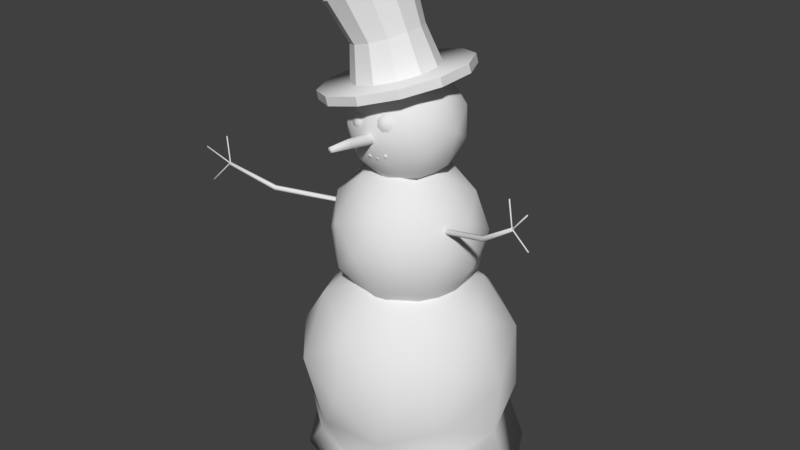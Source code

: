 # Source: snowman.blend  (saved by Blender 2.79.0; exported with 4.5.12 LTS)
import bpy
from mathutils import Matrix  # noqa: F401  (used for matrix-valued properties, if any)

bpy.ops.wm.read_factory_settings(use_empty=True)
scene = bpy.context.scene
scene.name = 'Scene'

# ---- collections
col_collection_1 = bpy.data.collections.new('Collection 1'); scene.collection.children.link(col_collection_1)

# ---- materials (node trees are filled in below, after node groups)
mat_mat_snowman = bpy.data.materials.new('mat_snowman')
mat_mat_snowman.alpha_threshold = 0.0
mat_mat_snowman.use_transparent_shadow = False
mat_mat_snowman.roughness = 0.5

# ---- material node trees

# ---- world
world_world = bpy.data.worlds.new('World'); scene.world = world_world
world_world.color = (0.05088, 0.05088, 0.05088)
world_world.use_sun_shadow = False
world_world.sun_shadow_jitter_overblur = 0.0
world_world.cycles.sampling_method = 'MANUAL'

# ---- meshes
me_icosphere = bpy.data.meshes.new('Icosphere')
me_icosphere.from_pydata([(-0.03325, 0.4443, -0.4727), (0.3737, 0.345, -0.2138), (-0.001136, -0.005499, -0.2936), (-0.4209, 0.2855, -0.2137), (-0.3041, 0.7639, -0.2138), (0.187, 0.8007, -0.2138), (0.2716, 0.1309, 0.2886), (-0.2874, 0.07984, 0.2886), (-0.4402, 0.5437, 0.2052), (-0.06451, 0.8621, 0.2052), (0.3544, 0.6032, 0.2052), (-0.03325, 0.4443, 0.4641), (-0.01487, 0.1988, -0.4027), (0.206, 0.3859, -0.4027), (0.2565, 0.1526, -0.3447), (0.3354, 0.5954, -0.2505), (0.09622, 0.6538, -0.4027), (-0.2611, 0.351, -0.4027), (-0.2426, 0.06545, -0.2839), (-0.1924, 0.6322, -0.4027), (-0.4203, 0.5388, -0.2505), (-0.06297, 0.8416, -0.2505), (0.4338, 0.4793, -0.00429), (0.3241, 0.7471, -0.00429), (0.337, -0.01544, 0.3042), (0.4168, 0.2328, -0.002499), (-0.4434, 0.1542, -0.002499), (0.003243, -0.009126, -0.3085), (-0.4316, 0.6906, -0.00429), (-0.5003, 0.4094, -0.00429), (0.07784, 0.8993, -0.00429), (-0.2108, 0.8777, -0.00429), (0.3538, 0.3498, 0.2419), (-0.002882, 0.02291, 0.3397), (-0.4019, 0.2933, 0.2419), (-0.2908, 0.7483, 0.2419), (0.1762, 0.7832, 0.2419), (0.1259, 0.2565, 0.3941), (0.1946, 0.5377, 0.3941), (-0.1627, 0.2349, 0.3941), (-0.2725, 0.5028, 0.3941), (-0.05162, 0.6899, 0.3941), (-0.04352, 1.02, -0.329), (0.2033, 0.8668, -0.1495), (-0.1128, 0.7378, -0.1495), (-0.3332, 0.9985, -0.1495), (-0.1533, 1.289, -0.1495), (0.1783, 1.207, -0.1495), (0.06624, 0.751, 0.1409), (-0.2653, 0.8324, 0.1409), (-0.2904, 1.173, 0.1409), (0.02571, 1.302, 0.1409), (0.2461, 1.041, 0.1409), (-0.04352, 1.02, 0.3204), (-0.08422, 0.8541, -0.2805), (0.1016, 0.9299, -0.2805), (0.06087, 0.7641, -0.175), (0.2319, 1.04, -0.175), (0.08684, 1.13, -0.2805), (-0.2138, 1.007, -0.2805), (-0.2545, 0.8415, -0.175), (-0.108, 1.178, -0.2805), (-0.2783, 1.165, -0.175), (0.02233, 1.288, -0.175), (0.2718, 0.9424, -0.00429), (0.2571, 1.143, -0.00429), (-0.01971, 0.696, -0.00429), (0.1661, 0.7719, -0.00429), (-0.3441, 0.8971, -0.00429), (-0.2146, 0.7439, -0.00429), (-0.2531, 1.268, -0.00429), (-0.3588, 1.097, -0.00429), (0.1275, 1.296, -0.00429), (-0.06734, 1.344, -0.00429), (0.1912, 0.8743, 0.1664), (-0.1094, 0.7516, 0.1664), (-0.319, 0.9996, 0.1664), (-0.1479, 1.276, 0.1664), (0.1674, 1.198, 0.1664), (0.02099, 0.8618, 0.2719), (0.1267, 1.032, 0.2719), (-0.1739, 0.9096, 0.2719), (-0.1886, 1.11, 0.2719), (-0.002828, 1.186, 0.2719), (-0.0538, 1.486, -0.2453), (0.1546, 1.431, -0.1121), (-0.04167, 1.27, -0.1121), (-0.2548, 1.408, -0.1121), (-0.1901, 1.653, -0.1121), (0.0629, 1.667, -0.1121), (0.08252, 1.319, 0.1035), (-0.1705, 1.304, 0.1035), (-0.2622, 1.541, 0.1035), (-0.06593, 1.701, 0.1035), (0.1471, 1.564, 0.1035), (-0.0538, 1.486, 0.2367), (-0.04667, 1.359, -0.2093), (0.06872, 1.453, -0.2093), (0.07585, 1.327, -0.131), (0.1373, 1.56, -0.131), (0.01479, 1.592, -0.2093), (-0.1719, 1.44, -0.2093), (-0.1648, 1.313, -0.131), (-0.1339, 1.584, -0.2093), (-0.252, 1.538, -0.131), (-0.06533, 1.69, -0.131), (0.1868, 1.499, -0.00429), (0.1329, 1.638, -0.00429), (0.03345, 1.261, -0.00429), (0.1488, 1.355, -0.00429), (-0.2405, 1.333, -0.00429), (-0.1153, 1.253, -0.00429), (-0.2564, 1.616, -0.00429), (-0.2944, 1.472, -0.00429), (0.007666, 1.719, -0.00429), (-0.1411, 1.71, -0.00429), (0.1444, 1.433, 0.1224), (-0.04227, 1.281, 0.1224), (-0.2449, 1.411, 0.1224), (-0.1834, 1.645, 0.1224), (0.05719, 1.658, 0.1224), (0.02633, 1.388, 0.2007), (0.06431, 1.532, 0.2007), (-0.1224, 1.379, 0.2007), (-0.1763, 1.518, 0.2007), (-0.06093, 1.612, 0.2007), (-0.3503, -0.009706, 0.3042), (0.3373, -0.01102, -0.344), (-0.325, 0.0003859, -0.3531), (0.5188, -0.0009592, -0.002164), (-0.5603, 0.004362, -0.002164), (0.006605, -0.01253, 0.428), (-0.1692, 2.024, -0.1381), (-0.2544, 1.99, -0.1438), (-0.1351, 1.665, -0.172), (-0.1661, 1.819, -0.1309), (-0.04426, 1.688, -0.167), (-0.09336, 1.841, -0.1267), (0.03257, 1.706, -0.1158), (-0.03175, 1.857, -0.08505), (0.07479, 1.712, -0.03226), (0.002232, 1.863, -0.01723), (0.07108, 1.706, 0.06135), (-0.0005159, 1.858, 0.05863), (0.02245, 1.69, 0.1399), (-0.03926, 1.842, 0.1222), (-0.05808, 1.667, 0.1824), (-0.1036, 1.82, 0.1565), (-0.1489, 1.644, 0.1774), (-0.1763, 1.798, 0.1522), (-0.2258, 1.627, 0.1263), (-0.2379, 1.782, 0.1106), (-0.268, 1.62, 0.0427), (-0.2719, 1.776, 0.0428), (-0.2643, 1.626, -0.05091), (-0.2692, 1.781, -0.03306), (-0.2156, 1.643, -0.1295), (-0.2304, 1.797, -0.09664), (-0.0968, 2.049, -0.08747), (-0.05649, 2.059, -0.005427), (-0.05908, 2.05, 0.08604), (-0.1039, 2.026, 0.1624), (-0.1789, 1.992, 0.2032), (-0.264, 1.957, 0.1976), (-0.3365, 1.932, 0.1469), (-0.3768, 1.923, 0.06487), (-0.3742, 1.931, -0.02659), (-0.3294, 1.956, -0.103), (-0.1569, 1.637, -0.2994), (-0.001256, 1.676, -0.2908), (0.1303, 1.705, -0.2032), (0.2027, 1.717, -0.06008), (0.1963, 1.707, 0.1003), (0.113, 1.679, 0.2348), (-0.02492, 1.64, 0.3076), (-0.1805, 1.6, 0.299), (-0.3121, 1.571, 0.2115), (-0.3844, 1.56, 0.06832), (-0.3781, 1.569, -0.09202), (-0.2948, 1.598, -0.2266), (-0.1569, 1.637, -0.2994), (-0.001256, 1.676, -0.2908), (0.1303, 1.705, -0.2032), (0.2027, 1.717, -0.06008), (0.1963, 1.707, 0.1003), (0.113, 1.679, 0.2348), (-0.02492, 1.64, 0.3076), (-0.1805, 1.6, 0.299), (-0.3121, 1.571, 0.2115), (-0.3844, 1.56, 0.06832), (-0.3781, 1.569, -0.09202), (-0.2948, 1.598, -0.2266), (-0.1659, 1.672, -0.2976), (-0.0103, 1.711, -0.289), (0.1213, 1.741, -0.2014), (0.1936, 1.752, -0.05829), (0.1873, 1.742, 0.1021), (0.104, 1.714, 0.2366), (-0.03396, 1.675, 0.3094), (-0.1896, 1.636, 0.3008), (-0.3212, 1.606, 0.2132), (-0.3935, 1.595, 0.07011), (-0.3871, 1.605, -0.09023), (-0.3038, 1.633, -0.2248), (0.6164, 1.324, 0.2335), (0.614, 1.329, 0.2287), (0.2186, 1.13, 0.07975), (0.4582, 1.216, 0.1675), (0.2216, 1.122, 0.08688), (0.4612, 1.208, 0.1746), (0.2177, 1.122, 0.09754), (0.4573, 1.208, 0.1853), (0.2108, 1.13, 0.1011), (0.4504, 1.216, 0.1888), (0.2078, 1.139, 0.09394), (0.4474, 1.224, 0.1816), (0.2117, 1.139, 0.08328), (0.4513, 1.224, 0.171), (0.6138, 1.324, 0.2405), (0.6089, 1.329, 0.2426), (0.6065, 1.334, 0.2378), (0.609, 1.334, 0.2308), (0.6891, 1.416, 0.2651), (0.6882, 1.418, 0.2633), (0.6103, 1.327, 0.2326), (0.611, 1.325, 0.2343), (0.6101, 1.325, 0.2369), (0.6084, 1.327, 0.2378), (0.6077, 1.329, 0.236), (0.6086, 1.329, 0.2335), (0.6881, 1.416, 0.2677), (0.6863, 1.418, 0.2685), (0.6854, 1.42, 0.2667), (0.6863, 1.42, 0.2641), (0.5953, 1.439, 0.2358), (0.5936, 1.439, 0.2336), (0.6096, 1.329, 0.2325), (0.6113, 1.329, 0.2346), (0.6103, 1.328, 0.2372), (0.6076, 1.329, 0.2376), (0.6059, 1.329, 0.2354), (0.6069, 1.329, 0.2329), (0.5943, 1.439, 0.2384), (0.5916, 1.439, 0.2387), (0.5899, 1.438, 0.2366), (0.591, 1.439, 0.234), (0.6961, 1.277, 0.2592), (0.6976, 1.279, 0.2582), (0.6128, 1.327, 0.2334), (0.6109, 1.326, 0.2343), (0.6102, 1.326, 0.237), (0.6113, 1.327, 0.2387), (0.6132, 1.329, 0.2379), (0.6139, 1.329, 0.2352), (0.6954, 1.277, 0.2618), (0.696, 1.279, 0.2635), (0.6975, 1.281, 0.2625), (0.6982, 1.281, 0.2598), (-0.769, 1.194, 0.2854), (-0.7664, 1.201, 0.2868), (-0.2928, 1.091, 0.08217), (-0.5667, 1.126, 0.2265), (-0.2997, 1.083, 0.07882), (-0.5699, 1.115, 0.2241), (-0.3039, 1.083, 0.06826), (-0.5739, 1.113, 0.2137), (-0.3011, 1.091, 0.06105), (-0.5747, 1.121, 0.2058), (-0.2942, 1.099, 0.0644), (-0.5715, 1.131, 0.2082), (-0.29, 1.099, 0.07496), (-0.5675, 1.134, 0.2185), (-0.7716, 1.193, 0.2787), (-0.7716, 1.198, 0.2733), (-0.7689, 1.204, 0.2747), (-0.7663, 1.206, 0.2814), (-0.8744, 1.252, 0.3069), (-0.8734, 1.255, 0.3074), (-0.7657, 1.199, 0.2816), (-0.7665, 1.197, 0.281), (-0.7675, 1.196, 0.2785), (-0.7677, 1.198, 0.2766), (-0.7669, 1.201, 0.2771), (-0.7659, 1.201, 0.2796), (-0.8753, 1.251, 0.3044), (-0.8753, 1.253, 0.3024), (-0.8743, 1.256, 0.3029), (-0.8734, 1.256, 0.3054), (-0.8018, 1.305, 0.2606), (-0.7992, 1.305, 0.261), (-0.7659, 1.201, 0.2811), (-0.7683, 1.2, 0.2807), (-0.7691, 1.199, 0.2782), (-0.7676, 1.2, 0.276), (-0.7652, 1.201, 0.2763), (-0.7643, 1.202, 0.2789), (-0.8026, 1.304, 0.2581), (-0.8008, 1.304, 0.256), (-0.7982, 1.305, 0.2564), (-0.7974, 1.306, 0.2589), (-0.8206, 1.124, 0.3262), (-0.8218, 1.126, 0.3278), (-0.7681, 1.199, 0.2827), (-0.7667, 1.197, 0.2808), (-0.7678, 1.197, 0.2784), (-0.7704, 1.197, 0.2779), (-0.7718, 1.199, 0.2797), (-0.7707, 1.199, 0.2821), (-0.8218, 1.124, 0.3238), (-0.8241, 1.125, 0.3229), (-0.8252, 1.127, 0.3245), (-0.8241, 1.128, 0.3269), (-0.05489, 1.502, 0.4357), (-0.04413, 1.496, 0.436), (-0.04481, 1.479, 0.3412), (-0.04504, 1.458, 0.2227), (-0.06231, 1.489, 0.3407), (-0.0654, 1.47, 0.2222), (-0.06231, 1.51, 0.3397), (-0.0654, 1.494, 0.221), (-0.04482, 1.52, 0.3392), (-0.04505, 1.505, 0.2204), (-0.02732, 1.51, 0.3396), (-0.0247, 1.494, 0.2208), (-0.02731, 1.489, 0.3406), (-0.02469, 1.47, 0.222), (-0.0549, 1.514, 0.4351), (-0.04414, 1.521, 0.4348), (-0.03338, 1.514, 0.435), (-0.03337, 1.502, 0.4356), (-0.1106, 1.558, 0.2143), (-0.09618, 1.571, 0.1939), (0.01953, 1.589, 0.1833), (0.01998, 1.577, 0.2087), (-0.01019, 1.585, 0.191), (0.00496, 1.575, 0.2126), (-0.02626, 1.561, 0.2028), (-0.003164, 1.563, 0.2185), (-0.01927, 1.532, 0.2117), (0.0003704, 1.548, 0.223), (0.006693, 1.515, 0.2126), (0.01349, 1.54, 0.2235), (0.03641, 1.52, 0.2049), (0.02852, 1.542, 0.2196), (0.05248, 1.543, 0.1932), (0.03664, 1.554, 0.2137), (0.04549, 1.572, 0.1842), (0.03311, 1.569, 0.2092), (-0.1258, 1.57, 0.1844), (-0.1256, 1.558, 0.2095), (-0.1482, 1.549, 0.1833), (-0.137, 1.547, 0.2089), (-0.1504, 1.519, 0.1913), (-0.1381, 1.532, 0.213), (-0.1311, 1.498, 0.2037), (-0.1283, 1.521, 0.2192), (-0.1015, 1.498, 0.2131), (-0.1133, 1.521, 0.224), (-0.07903, 1.52, 0.2142), (-0.102, 1.532, 0.2246), (-0.07682, 1.55, 0.2063), (-0.1009, 1.547, 0.2205), (-0.01856, 1.41, 0.2116), (-0.01823, 1.418, 0.2082), (-0.02688, 1.416, 0.2087), (-0.02293, 1.409, 0.2119), (-0.03175, 1.408, 0.2068), (-0.0254, 1.406, 0.2109), (-0.02999, 1.4, 0.2035), (-0.02451, 1.402, 0.2092), (-0.02263, 1.396, 0.2009), (-0.02078, 1.399, 0.2079), (-0.01397, 1.398, 0.2004), (-0.01641, 1.4, 0.2077), (-0.009098, 1.405, 0.2023), (-0.01394, 1.404, 0.2087), (-0.01086, 1.413, 0.2056), (-0.01483, 1.408, 0.2103), (-0.05304, 1.413, 0.2144), (-0.05123, 1.42, 0.2102), (-0.06012, 1.42, 0.2108), (-0.05754, 1.413, 0.2148), (-0.06643, 1.414, 0.2097), (-0.06073, 1.41, 0.2142), (-0.06646, 1.405, 0.2075), (-0.06074, 1.406, 0.2131), (-0.0602, 1.399, 0.2055), (-0.05758, 1.403, 0.2121), (-0.05131, 1.399, 0.2049), (-0.05308, 1.403, 0.2118), (-0.045, 1.405, 0.206), (-0.04989, 1.406, 0.2123), (-0.04497, 1.414, 0.2082), (-0.04988, 1.41, 0.2134), (-0.09329, 1.426, 0.2187), (-0.09026, 1.432, 0.2152), (-0.09905, 1.432, 0.2137), (-0.09773, 1.426, 0.218), (-0.1052, 1.427, 0.211), (-0.1008, 1.423, 0.2166), (-0.105, 1.418, 0.2085), (-0.1008, 1.418, 0.2153), (-0.09871, 1.412, 0.2079), (-0.09757, 1.415, 0.215), (-0.08993, 1.411, 0.2093), (-0.09312, 1.415, 0.2157), (-0.08381, 1.417, 0.2121), (-0.09003, 1.418, 0.2171), (-0.08395, 1.426, 0.2145), (-0.0901, 1.422, 0.2184), (0.02004, 1.428, 0.2102), (0.02001, 1.435, 0.2055), (0.01158, 1.433, 0.2082), (0.01578, 1.427, 0.2115), (0.006002, 1.426, 0.2086), (0.01296, 1.424, 0.2117), (0.006543, 1.418, 0.2066), (0.01323, 1.42, 0.2107), (0.01289, 1.412, 0.2033), (0.01644, 1.417, 0.2091), (0.02132, 1.414, 0.2007), (0.0207, 1.417, 0.2077), (0.0269, 1.421, 0.2002), (0.02352, 1.421, 0.2075), (0.02636, 1.429, 0.2022), (0.02325, 1.425, 0.2085)], [], [(0, 13, 12), (1, 13, 15), (0, 12, 17), (0, 17, 19), (0, 19, 16), (1, 15, 22), (3, 18, 26), (4, 20, 28), (5, 21, 30), (1, 22, 25), (3, 26, 29), (4, 28, 31), (5, 30, 23), (6, 32, 37), (7, 33, 39), (8, 34, 40), (9, 35, 41), (10, 36, 38), (38, 41, 11), (38, 36, 41), (36, 9, 41), (41, 40, 11), (41, 35, 40), (35, 8, 40), (40, 39, 11), (40, 34, 39), (34, 7, 39), (39, 37, 11), (39, 33, 37), (33, 6, 37), (37, 38, 11), (37, 32, 38), (32, 10, 38), (23, 36, 10), (23, 30, 36), (30, 9, 36), (31, 35, 9), (31, 28, 35), (28, 8, 35), (29, 34, 8), (29, 26, 34), (26, 7, 34), (14, 25, 129, 127), (7, 26, 130, 126), (26, 18, 128, 130), (25, 32, 6), (25, 22, 32), (22, 10, 32), (30, 31, 9), (30, 21, 31), (21, 4, 31), (28, 29, 8), (28, 20, 29), (20, 3, 29), (2, 14, 127, 27), (18, 2, 27, 128), (33, 7, 126, 131), (6, 33, 131, 24), (25, 6, 24, 129), (14, 1, 25), (22, 23, 10), (22, 15, 23), (15, 5, 23), (16, 21, 5), (16, 19, 21), (19, 4, 21), (19, 20, 4), (19, 17, 20), (17, 3, 20), (17, 18, 3), (17, 12, 18), (12, 2, 18), (15, 16, 5), (15, 13, 16), (13, 0, 16), (12, 14, 2), (12, 13, 14), (13, 1, 14), (42, 55, 54), (43, 55, 57), (42, 54, 59), (42, 59, 61), (42, 61, 58), (43, 57, 64), (44, 56, 66), (45, 60, 68), (46, 62, 70), (47, 63, 72), (43, 64, 67), (44, 66, 69), (45, 68, 71), (46, 70, 73), (47, 72, 65), (48, 74, 79), (49, 75, 81), (50, 76, 82), (51, 77, 83), (52, 78, 80), (80, 83, 53), (80, 78, 83), (78, 51, 83), (83, 82, 53), (83, 77, 82), (77, 50, 82), (82, 81, 53), (82, 76, 81), (76, 49, 81), (81, 79, 53), (81, 75, 79), (75, 48, 79), (79, 80, 53), (79, 74, 80), (74, 52, 80), (65, 78, 52), (65, 72, 78), (72, 51, 78), (73, 77, 51), (73, 70, 77), (70, 50, 77), (71, 76, 50), (71, 68, 76), (68, 49, 76), (69, 75, 49), (69, 66, 75), (66, 48, 75), (67, 74, 48), (67, 64, 74), (64, 52, 74), (72, 73, 51), (72, 63, 73), (63, 46, 73), (70, 71, 50), (70, 62, 71), (62, 45, 71), (68, 69, 49), (68, 60, 69), (60, 44, 69), (66, 67, 48), (66, 56, 67), (56, 43, 67), (64, 65, 52), (64, 57, 65), (57, 47, 65), (58, 63, 47), (58, 61, 63), (61, 46, 63), (61, 62, 46), (61, 59, 62), (59, 45, 62), (59, 60, 45), (59, 54, 60), (54, 44, 60), (57, 58, 47), (57, 55, 58), (55, 42, 58), (54, 56, 44), (54, 55, 56), (55, 43, 56), (84, 97, 96), (85, 97, 99), (84, 96, 101), (84, 101, 103), (84, 103, 100), (85, 99, 106), (86, 98, 108), (87, 102, 110), (88, 104, 112), (89, 105, 114), (85, 106, 109), (86, 108, 111), (87, 110, 113), (88, 112, 115), (89, 114, 107), (90, 116, 121), (91, 117, 123), (92, 118, 124), (93, 119, 125), (94, 120, 122), (122, 125, 95), (122, 120, 125), (120, 93, 125), (125, 124, 95), (125, 119, 124), (119, 92, 124), (124, 123, 95), (124, 118, 123), (118, 91, 123), (123, 121, 95), (123, 117, 121), (117, 90, 121), (121, 122, 95), (121, 116, 122), (116, 94, 122), (107, 120, 94), (107, 114, 120), (114, 93, 120), (115, 119, 93), (115, 112, 119), (112, 92, 119), (113, 118, 92), (113, 110, 118), (110, 91, 118), (111, 117, 91), (111, 108, 117), (108, 90, 117), (109, 116, 90), (109, 106, 116), (106, 94, 116), (114, 115, 93), (114, 105, 115), (105, 88, 115), (112, 113, 92), (112, 104, 113), (104, 87, 113), (110, 111, 91), (110, 102, 111), (102, 86, 111), (108, 109, 90), (108, 98, 109), (98, 85, 109), (106, 107, 94), (106, 99, 107), (99, 89, 107), (100, 105, 89), (100, 103, 105), (103, 88, 105), (103, 104, 88), (103, 101, 104), (101, 87, 104), (101, 102, 87), (101, 96, 102), (96, 86, 102), (99, 100, 89), (99, 97, 100), (97, 84, 100), (96, 98, 86), (96, 97, 98), (97, 85, 98), (127, 129, 24), (27, 127, 24, 131), (128, 27, 131, 126), (126, 130, 128), (137, 135, 133, 132), (134, 135, 137, 136), (157, 155, 166, 167), (136, 137, 139, 138), (135, 157, 167, 133), (138, 139, 141, 140), (139, 137, 132, 158), (140, 141, 143, 142), (143, 141, 159, 160), (142, 143, 145, 144), (147, 145, 161, 162), (144, 145, 147, 146), (151, 149, 163, 164), (146, 147, 149, 148), (155, 153, 165, 166), (148, 149, 151, 150), (141, 139, 158, 159), (150, 151, 153, 152), (168, 169, 170, 171, 172, 173, 174, 175, 176, 177, 178, 179), (145, 143, 160, 161), (152, 153, 155, 154), (149, 147, 162, 163), (132, 133, 167, 166, 165, 164, 163, 162, 161, 160, 159, 158), (154, 155, 157, 156), (153, 151, 164, 165), (156, 157, 135, 134), (192, 203, 202, 201, 200, 199, 198, 197, 196, 195, 194, 193), (185, 197, 198, 186), (182, 194, 195, 183), (189, 201, 202, 190), (186, 198, 199, 187), (183, 195, 196, 184), (190, 202, 203, 191), (180, 192, 193, 181), (187, 199, 200, 188), (184, 196, 197, 185), (191, 203, 192, 180), (181, 193, 194, 182), (188, 200, 201, 189), (215, 213, 219, 220), (206, 207, 209, 208), (213, 211, 218, 219), (208, 209, 211, 210), (209, 207, 205, 204), (210, 211, 213, 212), (207, 217, 221, 205), (212, 213, 215, 214), (211, 209, 204, 218), (204, 205, 221, 220, 219, 218), (214, 215, 217, 216), (217, 215, 220, 221), (216, 217, 207, 206), (228, 227, 231, 232), (227, 226, 230, 231), (225, 224, 223, 222), (224, 229, 233, 223), (226, 225, 222, 230), (222, 223, 233, 232, 231, 230), (229, 228, 232, 233), (240, 239, 243, 244), (239, 238, 242, 243), (237, 236, 235, 234), (236, 241, 245, 235), (238, 237, 234, 242), (234, 235, 245, 244, 243, 242), (241, 240, 244, 245), (252, 251, 255, 256), (251, 250, 254, 255), (249, 248, 247, 246), (248, 253, 257, 247), (250, 249, 246, 254), (246, 247, 257, 256, 255, 254), (253, 252, 256, 257), (269, 267, 273, 274), (260, 261, 263, 262), (267, 265, 272, 273), (262, 263, 265, 264), (263, 261, 259, 258), (264, 265, 267, 266), (261, 271, 275, 259), (266, 267, 269, 268), (265, 263, 258, 272), (258, 259, 275, 274, 273, 272), (268, 269, 271, 270), (271, 269, 274, 275), (270, 271, 261, 260), (282, 281, 285, 286), (281, 280, 284, 285), (279, 278, 277, 276), (278, 283, 287, 277), (280, 279, 276, 284), (276, 277, 287, 286, 285, 284), (283, 282, 286, 287), (294, 293, 297, 298), (293, 292, 296, 297), (291, 290, 289, 288), (290, 295, 299, 289), (292, 291, 288, 296), (288, 289, 299, 298, 297, 296), (295, 294, 298, 299), (306, 305, 309, 310), (305, 304, 308, 309), (303, 302, 301, 300), (302, 307, 311, 301), (304, 303, 300, 308), (300, 301, 311, 310, 309, 308), (307, 306, 310, 311), (316, 312, 326, 318), (314, 316, 317, 315), (314, 313, 312, 316), (316, 318, 319, 317), (322, 328, 329, 324), (318, 320, 321, 319), (324, 329, 313, 314), (320, 322, 323, 321), (313, 329, 328, 327, 326, 312), (322, 324, 325, 323), (318, 326, 327, 320), (324, 314, 315, 325), (320, 327, 328, 322), (349, 351, 353, 355, 357, 359, 361, 330), (332, 334, 335, 333), (356, 358, 359, 357), (334, 336, 337, 335), (354, 356, 357, 355), (336, 338, 339, 337), (352, 354, 355, 353), (338, 340, 341, 339), (350, 352, 353, 351), (340, 342, 343, 341), (360, 331, 330, 361), (348, 350, 351, 349), (342, 344, 345, 343), (335, 337, 339, 341, 343, 345, 347, 333), (331, 348, 349, 330), (344, 346, 347, 345), (358, 360, 361, 359), (346, 332, 333, 347), (365, 367, 369, 371, 373, 375, 377, 362), (372, 374, 375, 373), (370, 372, 373, 371), (368, 370, 371, 369), (366, 368, 369, 367), (376, 363, 362, 377), (364, 366, 367, 365), (363, 364, 365, 362), (374, 376, 377, 375), (381, 383, 385, 387, 389, 391, 393, 378), (388, 390, 391, 389), (386, 388, 389, 387), (384, 386, 387, 385), (382, 384, 385, 383), (392, 379, 378, 393), (380, 382, 383, 381), (379, 380, 381, 378), (390, 392, 393, 391), (397, 399, 401, 403, 405, 407, 409, 394), (404, 406, 407, 405), (402, 404, 405, 403), (400, 402, 403, 401), (398, 400, 401, 399), (408, 395, 394, 409), (396, 398, 399, 397), (395, 396, 397, 394), (406, 408, 409, 407), (413, 415, 417, 419, 421, 423, 425, 410), (420, 422, 423, 421), (418, 420, 421, 419), (416, 418, 419, 417), (414, 416, 417, 415), (424, 411, 410, 425), (412, 414, 415, 413), (411, 412, 413, 410), (422, 424, 425, 423)])
me_icosphere.polygons.foreach_set('use_smooth', [1, 1, 1, 1, 1, 1, 1, 1, 1, 1, 1, 1, 1, 1, 1, 1, 1, 1, 1, 1, 1, 1, 1, 1, 1, 1, 1, 1, 1, 1, 1, 1, 1, 1, 1, 1, 1, 1, 1, 1, 1, 1, 1, 1, 1, 1, 1, 1, 1, 1, 1, 1, 1, 1, 1, 1, 1, 1, 1, 1, 1, 1, 1, 1, 1, 1, 1, 1, 1, 1, 1, 1, 1, 1, 1, 1, 1, 1, 1, 1, 1, 1, 1, 1, 1, 1, 1, 1, 1, 1, 1, 1, 1, 1, 1, 1, 1, 1, 1, 1, 1, 1, 1, 1, 1, 1, 1, 1, 1, 1, 1, 1, 1, 1, 1, 1, 1, 1, 1, 1, 1, 1, 1, 1, 1, 1, 1, 1, 1, 1, 1, 1, 1, 1, 1, 1, 1, 1, 1, 1, 1, 1, 1, 1, 1, 1, 1, 1, 1, 1, 1, 1, 1, 1, 1, 1, 1, 1, 1, 1, 1, 1, 1, 1, 1, 1, 1, 1, 1, 1, 1, 1, 1, 1, 1, 1, 1, 1, 1, 1, 1, 1, 1, 1, 1, 1, 1, 1, 1, 1, 1, 1, 1, 1, 1, 1, 1, 1, 1, 1, 1, 1, 1, 1, 1, 1, 1, 1, 1, 1, 1, 1, 1, 1, 1, 1, 1, 1, 1, 1, 1, 1, 1, 1, 1, 1, 1, 1, 1, 1, 1, 1, 1, 1, 1, 1, 1, 1, 1, 1, 1, 1, 0, 0, 0, 0, 0, 0, 0, 0, 0, 0, 0, 0, 0, 0, 0, 0, 0, 0, 0, 0, 0, 0, 0, 0, 0, 0, 1, 0, 0, 0, 0, 0, 0, 0, 0, 0, 0, 0, 0, 1, 1, 1, 1, 1, 1, 1, 1, 1, 1, 1, 1, 1, 1, 1, 1, 1, 1, 1, 1, 1, 1, 1, 1, 1, 1, 1, 1, 1, 1, 1, 1, 1, 1, 1, 1, 1, 1, 1, 1, 1, 1, 1, 1, 1, 1, 1, 1, 1, 1, 1, 1, 1, 1, 1, 1, 1, 1, 1, 1, 1, 1, 1, 1, 1, 1, 1, 1, 1, 1, 1, 1, 1, 1, 1, 1, 1, 1, 1, 1, 1, 1, 1, 1, 1, 1, 1, 1, 1, 1, 1, 1, 1, 1, 1, 1, 1, 1, 1, 1, 1, 1, 1, 1, 1, 1, 1, 1, 1, 1, 1, 1, 1, 1, 1, 1, 1, 1, 1, 1, 1, 1, 1, 1, 1, 1, 1, 1, 1, 1, 1, 1, 1, 1, 1])
_uv = me_icosphere.uv_layers.new(name='UVMap')
_uv.uv.foreach_set('vector', [0.3154, 0.2587, 0.4478, 0.2264, 0.3256, 0.1228, 0.5407, 0.2037, 0.4478, 0.2264, 0.5195, 0.3424, 0.3154, 0.2587, 0.3256, 0.1228, 0.1893, 0.2071, 0.3154, 0.2587, 0.1893, 0.2071, 0.2273, 0.3627, 0.3154, 0.2587, 0.2273, 0.3627, 0.3871, 0.3747, 0.5407, 0.2037, 0.5195, 0.3424, 0.5739, 0.2781, 0.1008, 0.1708, 0.1995, 0.04902, 0.08835, 0.09816, 0.1655, 0.4357, 0.1012, 0.3111, 0.09488, 0.3951, 0.4373, 0.456, 0.2989, 0.4787, 0.3769, 0.5106, 0.5407, 0.2037, 0.5739, 0.2781, 0.5645, 0.1417, 0.1008, 0.1708, 0.08835, 0.09816, 0.05687, 0.2394, 0.1655, 0.4357, 0.09488, 0.3951, 0.2171, 0.4986, 0.4373, 0.456, 0.3769, 0.5106, 0.5132, 0.4264, 0.4841, 0.08525, 0.5296, 0.2064, 0.4035, 0.1548, 0.1747, 0.05698, 0.3322, 0.02547, 0.2437, 0.1428, 0.09014, 0.3137, 0.1113, 0.1751, 0.183, 0.2911, 0.2981, 0.49, 0.1728, 0.427, 0.3052, 0.3947, 0.53, 0.3467, 0.4313, 0.4463, 0.4415, 0.3104, 0.4415, 0.3104, 0.3052, 0.3947, 0.3154, 0.2587, 0.4415, 0.3104, 0.4313, 0.4463, 0.3052, 0.3947, 0.4313, 0.4463, 0.2981, 0.49, 0.3052, 0.3947, 0.3052, 0.3947, 0.183, 0.2911, 0.3154, 0.2587, 0.3052, 0.3947, 0.1728, 0.427, 0.183, 0.2911, 0.1728, 0.427, 0.09014, 0.3137, 0.183, 0.2911, 0.183, 0.2911, 0.2437, 0.1428, 0.3154, 0.2587, 0.183, 0.2911, 0.1113, 0.1751, 0.2437, 0.1428, 0.1113, 0.1751, 0.1747, 0.05698, 0.2437, 0.1428, 0.2437, 0.1428, 0.4035, 0.1548, 0.3154, 0.2587, 0.2437, 0.1428, 0.3322, 0.02547, 0.4035, 0.1548, 0.3322, 0.02547, 0.4841, 0.08525, 0.4035, 0.1548, 0.4035, 0.1548, 0.4415, 0.3104, 0.3154, 0.2587, 0.4035, 0.1548, 0.5296, 0.2064, 0.4415, 0.3104, 0.5296, 0.2064, 0.53, 0.3467, 0.4415, 0.3104, 0.5132, 0.4264, 0.4313, 0.4463, 0.53, 0.3467, 0.5132, 0.4264, 0.3769, 0.5106, 0.4313, 0.4463, 0.3769, 0.5106, 0.2981, 0.49, 0.4313, 0.4463, 0.2171, 0.4986, 0.1728, 0.427, 0.2981, 0.49, 0.2171, 0.4986, 0.09488, 0.3951, 0.1728, 0.427, 0.09488, 0.3951, 0.09014, 0.3137, 0.1728, 0.427, 0.05687, 0.2394, 0.1113, 0.1751, 0.09014, 0.3137, 0.05687, 0.2394, 0.08835, 0.09816, 0.1113, 0.1751, 0.08835, 0.09816, 0.1747, 0.05698, 0.1113, 0.1751, 0.4758, 0.09728, 0.5645, 0.1417, 0.621, 0.01226, 0.5205, 0.006693, 0.1747, 0.05698, 0.08835, 0.09816, 0.02366, 0.01521, 0.1399, 0.007418, 0.08835, 0.09816, 0.1995, 0.04902, 0.1539, 0.013, 0.02366, 0.01521, 0.5645, 0.1417, 0.5296, 0.2064, 0.4841, 0.08525, 0.5645, 0.1417, 0.5739, 0.2781, 0.5296, 0.2064, 0.5739, 0.2781, 0.53, 0.3467, 0.5296, 0.2064, 0.3769, 0.5106, 0.2171, 0.4986, 0.2981, 0.49, 0.3769, 0.5106, 0.2989, 0.4787, 0.2171, 0.4986, 0.2989, 0.4787, 0.1655, 0.4357, 0.2171, 0.4986, 0.09488, 0.3951, 0.05687, 0.2394, 0.09014, 0.3137, 0.09488, 0.3951, 0.1012, 0.3111, 0.05687, 0.2394, 0.1012, 0.3111, 0.1008, 0.1708, 0.05687, 0.2394, 0.3332, 0.009747, 0.4758, 0.09728, 0.5205, 0.006693, 0.3356, 0.00774, 0.1995, 0.04902, 0.3332, 0.009747, 0.3356, 0.00774, 0.1539, 0.013, 0.3322, 0.02547, 0.1747, 0.05698, 0.1399, 0.007418, 0.3375, 0.005857, 0.4841, 0.08525, 0.3322, 0.02547, 0.3375, 0.005857, 0.5203, 0.004244, 0.5645, 0.1417, 0.4841, 0.08525, 0.5203, 0.004244, 0.621, 0.01226, 0.4758, 0.09728, 0.5407, 0.2037, 0.5645, 0.1417, 0.5739, 0.2781, 0.5132, 0.4264, 0.53, 0.3467, 0.5739, 0.2781, 0.5195, 0.3424, 0.5132, 0.4264, 0.5195, 0.3424, 0.4373, 0.456, 0.5132, 0.4264, 0.3871, 0.3747, 0.2989, 0.4787, 0.4373, 0.456, 0.3871, 0.3747, 0.2273, 0.3627, 0.2989, 0.4787, 0.2273, 0.3627, 0.1655, 0.4357, 0.2989, 0.4787, 0.2273, 0.3627, 0.1012, 0.3111, 0.1655, 0.4357, 0.2273, 0.3627, 0.1893, 0.2071, 0.1012, 0.3111, 0.1893, 0.2071, 0.1008, 0.1708, 0.1012, 0.3111, 0.1893, 0.2071, 0.1995, 0.04902, 0.1008, 0.1708, 0.1893, 0.2071, 0.3256, 0.1228, 0.1995, 0.04902, 0.3256, 0.1228, 0.3332, 0.009747, 0.1995, 0.04902, 0.5195, 0.3424, 0.3871, 0.3747, 0.4373, 0.456, 0.5195, 0.3424, 0.4478, 0.2264, 0.3871, 0.3747, 0.4478, 0.2264, 0.3154, 0.2587, 0.3871, 0.3747, 0.3256, 0.1228, 0.4758, 0.09728, 0.3332, 0.009747, 0.3256, 0.1228, 0.4478, 0.2264, 0.4758, 0.09728, 0.4478, 0.2264, 0.5407, 0.2037, 0.4758, 0.09728, 0.3097, 0.5773, 0.39, 0.5275, 0.2872, 0.4855, 0.4463, 0.4926, 0.39, 0.5275, 0.4622, 0.5885, 0.3097, 0.5773, 0.2872, 0.4855, 0.2155, 0.5704, 0.3097, 0.5773, 0.2155, 0.5704, 0.274, 0.6648, 0.3097, 0.5773, 0.274, 0.6648, 0.3819, 0.6383, 0.4463, 0.4926, 0.4622, 0.5885, 0.4843, 0.5344, 0.2714, 0.4212, 0.3675, 0.4358, 0.3229, 0.3981, 0.1494, 0.5655, 0.193, 0.4786, 0.1433, 0.5094, 0.249, 0.7261, 0.1798, 0.6578, 0.1937, 0.7146, 0.4325, 0.6811, 0.3462, 0.7258, 0.4044, 0.7301, 0.4463, 0.4926, 0.4843, 0.5344, 0.4257, 0.44, 0.2714, 0.4212, 0.3229, 0.3981, 0.215, 0.4245, 0.1494, 0.5655, 0.1433, 0.5094, 0.1352, 0.6201, 0.249, 0.7261, 0.1937, 0.7146, 0.2965, 0.7565, 0.4325, 0.6811, 0.4044, 0.7301, 0.4761, 0.6452, 0.3705, 0.4285, 0.4397, 0.4968, 0.3454, 0.4898, 0.1869, 0.4735, 0.2733, 0.4288, 0.2375, 0.5163, 0.1731, 0.662, 0.1572, 0.5661, 0.2294, 0.6271, 0.348, 0.7334, 0.2519, 0.7188, 0.3322, 0.6691, 0.47, 0.5891, 0.4265, 0.676, 0.4039, 0.5842, 0.4039, 0.5842, 0.3322, 0.6691, 0.3097, 0.5773, 0.4039, 0.5842, 0.4265, 0.676, 0.3322, 0.6691, 0.4265, 0.676, 0.348, 0.7334, 0.3322, 0.6691, 0.3322, 0.6691, 0.2294, 0.6271, 0.3097, 0.5773, 0.3322, 0.6691, 0.2519, 0.7188, 0.2294, 0.6271, 0.2519, 0.7188, 0.1731, 0.662, 0.2294, 0.6271, 0.2294, 0.6271, 0.2375, 0.5163, 0.3097, 0.5773, 0.2294, 0.6271, 0.1572, 0.5661, 0.2375, 0.5163, 0.1572, 0.5661, 0.1869, 0.4735, 0.2375, 0.5163, 0.2375, 0.5163, 0.3454, 0.4898, 0.3097, 0.5773, 0.2375, 0.5163, 0.2733, 0.4288, 0.3454, 0.4898, 0.2733, 0.4288, 0.3705, 0.4285, 0.3454, 0.4898, 0.3454, 0.4898, 0.4039, 0.5842, 0.3097, 0.5773, 0.3454, 0.4898, 0.4397, 0.4968, 0.4039, 0.5842, 0.4397, 0.4968, 0.47, 0.5891, 0.4039, 0.5842, 0.4761, 0.6452, 0.4265, 0.676, 0.47, 0.5891, 0.4761, 0.6452, 0.4044, 0.7301, 0.4265, 0.676, 0.4044, 0.7301, 0.348, 0.7334, 0.4265, 0.676, 0.2965, 0.7565, 0.2519, 0.7188, 0.348, 0.7334, 0.2965, 0.7565, 0.1937, 0.7146, 0.2519, 0.7188, 0.1937, 0.7146, 0.1731, 0.662, 0.2519, 0.7188, 0.1352, 0.6201, 0.1572, 0.5661, 0.1731, 0.662, 0.1352, 0.6201, 0.1433, 0.5094, 0.1572, 0.5661, 0.1433, 0.5094, 0.1869, 0.4735, 0.1572, 0.5661, 0.215, 0.4245, 0.2733, 0.4288, 0.1869, 0.4735, 0.215, 0.4245, 0.3229, 0.3981, 0.2733, 0.4288, 0.3229, 0.3981, 0.3705, 0.4285, 0.2733, 0.4288, 0.4257, 0.44, 0.4397, 0.4968, 0.3705, 0.4285, 0.4257, 0.44, 0.4843, 0.5344, 0.4397, 0.4968, 0.4843, 0.5344, 0.47, 0.5891, 0.4397, 0.4968, 0.4044, 0.7301, 0.2965, 0.7565, 0.348, 0.7334, 0.4044, 0.7301, 0.3462, 0.7258, 0.2965, 0.7565, 0.3462, 0.7258, 0.249, 0.7261, 0.2965, 0.7565, 0.1937, 0.7146, 0.1352, 0.6201, 0.1731, 0.662, 0.1937, 0.7146, 0.1798, 0.6578, 0.1352, 0.6201, 0.1798, 0.6578, 0.1494, 0.5655, 0.1352, 0.6201, 0.1433, 0.5094, 0.215, 0.4245, 0.1869, 0.4735, 0.1433, 0.5094, 0.193, 0.4786, 0.215, 0.4245, 0.193, 0.4786, 0.2714, 0.4212, 0.215, 0.4245, 0.3229, 0.3981, 0.4257, 0.44, 0.3705, 0.4285, 0.3229, 0.3981, 0.3675, 0.4358, 0.4257, 0.44, 0.3675, 0.4358, 0.4463, 0.4926, 0.4257, 0.44, 0.4843, 0.5344, 0.4761, 0.6452, 0.47, 0.5891, 0.4843, 0.5344, 0.4622, 0.5885, 0.4761, 0.6452, 0.4622, 0.5885, 0.4325, 0.6811, 0.4761, 0.6452, 0.3819, 0.6383, 0.3462, 0.7258, 0.4325, 0.6811, 0.3819, 0.6383, 0.274, 0.6648, 0.3462, 0.7258, 0.274, 0.6648, 0.249, 0.7261, 0.3462, 0.7258, 0.274, 0.6648, 0.1798, 0.6578, 0.249, 0.7261, 0.274, 0.6648, 0.2155, 0.5704, 0.1798, 0.6578, 0.2155, 0.5704, 0.1494, 0.5655, 0.1798, 0.6578, 0.2155, 0.5704, 0.193, 0.4786, 0.1494, 0.5655, 0.2155, 0.5704, 0.2872, 0.4855, 0.193, 0.4786, 0.2872, 0.4855, 0.2714, 0.4212, 0.193, 0.4786, 0.4622, 0.5885, 0.3819, 0.6383, 0.4325, 0.6811, 0.4622, 0.5885, 0.39, 0.5275, 0.3819, 0.6383, 0.39, 0.5275, 0.3097, 0.5773, 0.3819, 0.6383, 0.2872, 0.4855, 0.3675, 0.4358, 0.2714, 0.4212, 0.2872, 0.4855, 0.39, 0.5275, 0.3675, 0.4358, 0.39, 0.5275, 0.4463, 0.4926, 0.3675, 0.4358, 0.304, 0.8352, 0.3718, 0.8173, 0.308, 0.7651, 0.4194, 0.8047, 0.3718, 0.8173, 0.4098, 0.8763, 0.304, 0.8352, 0.308, 0.7651, 0.2386, 0.8098, 0.304, 0.8352, 0.2386, 0.8098, 0.2597, 0.8895, 0.304, 0.8352, 0.2597, 0.8895, 0.342, 0.8941, 0.4194, 0.8047, 0.4098, 0.8763, 0.4372, 0.8427, 0.3107, 0.716, 0.3758, 0.7473, 0.3523, 0.7108, 0.1928, 0.792, 0.2426, 0.7397, 0.2007, 0.7508, 0.2286, 0.9276, 0.1943, 0.8641, 0.1919, 0.9074, 0.3686, 0.9355, 0.2976, 0.9485, 0.338, 0.9642, 0.4194, 0.8047, 0.4372, 0.8427, 0.4162, 0.7629, 0.3107, 0.716, 0.3523, 0.7108, 0.27, 0.7062, 0.1928, 0.792, 0.2007, 0.7508, 0.1708, 0.8277, 0.2286, 0.9276, 0.1919, 0.9074, 0.2557, 0.9595, 0.3686, 0.9355, 0.338, 0.9642, 0.4074, 0.9195, 0.3795, 0.7427, 0.4138, 0.8062, 0.3484, 0.7808, 0.2394, 0.7348, 0.3104, 0.7219, 0.2661, 0.7762, 0.1886, 0.8656, 0.1982, 0.7941, 0.2362, 0.8531, 0.2973, 0.9543, 0.2323, 0.9231, 0.3001, 0.9052, 0.4153, 0.8784, 0.3655, 0.9306, 0.3694, 0.8606, 0.3694, 0.8606, 0.3001, 0.9052, 0.304, 0.8352, 0.3694, 0.8606, 0.3655, 0.9306, 0.3001, 0.9052, 0.3655, 0.9306, 0.2973, 0.9543, 0.3001, 0.9052, 0.3001, 0.9052, 0.2362, 0.8531, 0.304, 0.8352, 0.3001, 0.9052, 0.2323, 0.9231, 0.2362, 0.8531, 0.2323, 0.9231, 0.1886, 0.8656, 0.2362, 0.8531, 0.2362, 0.8531, 0.2661, 0.7762, 0.304, 0.8352, 0.2362, 0.8531, 0.1982, 0.7941, 0.2661, 0.7762, 0.1982, 0.7941, 0.2394, 0.7348, 0.2661, 0.7762, 0.2661, 0.7762, 0.3484, 0.7808, 0.304, 0.8352, 0.2661, 0.7762, 0.3104, 0.7219, 0.3484, 0.7808, 0.3104, 0.7219, 0.3795, 0.7427, 0.3484, 0.7808, 0.3484, 0.7808, 0.3694, 0.8606, 0.304, 0.8352, 0.3484, 0.7808, 0.4138, 0.8062, 0.3694, 0.8606, 0.4138, 0.8062, 0.4153, 0.8784, 0.3694, 0.8606, 0.4074, 0.9195, 0.3655, 0.9306, 0.4153, 0.8784, 0.4074, 0.9195, 0.338, 0.9642, 0.3655, 0.9306, 0.338, 0.9642, 0.2973, 0.9543, 0.3655, 0.9306, 0.2557, 0.9595, 0.2323, 0.9231, 0.2973, 0.9543, 0.2557, 0.9595, 0.1919, 0.9074, 0.2323, 0.9231, 0.1919, 0.9074, 0.1886, 0.8656, 0.2323, 0.9231, 0.1708, 0.8277, 0.1982, 0.7941, 0.1886, 0.8656, 0.1708, 0.8277, 0.2007, 0.7508, 0.1982, 0.7941, 0.2007, 0.7508, 0.2394, 0.7348, 0.1982, 0.7941, 0.27, 0.7062, 0.3104, 0.7219, 0.2394, 0.7348, 0.27, 0.7062, 0.3523, 0.7108, 0.3104, 0.7219, 0.3523, 0.7108, 0.3795, 0.7427, 0.3104, 0.7219, 0.4162, 0.7629, 0.4138, 0.8062, 0.3795, 0.7427, 0.4162, 0.7629, 0.4372, 0.8427, 0.4138, 0.8062, 0.4372, 0.8427, 0.4153, 0.8784, 0.4138, 0.8062, 0.338, 0.9642, 0.2557, 0.9595, 0.2973, 0.9543, 0.338, 0.9642, 0.2976, 0.9485, 0.2557, 0.9595, 0.2976, 0.9485, 0.2286, 0.9276, 0.2557, 0.9595, 0.1919, 0.9074, 0.1708, 0.8277, 0.1886, 0.8656, 0.1919, 0.9074, 0.1943, 0.8641, 0.1708, 0.8277, 0.1943, 0.8641, 0.1928, 0.792, 0.1708, 0.8277, 0.2007, 0.7508, 0.27, 0.7062, 0.2394, 0.7348, 0.2007, 0.7508, 0.2426, 0.7397, 0.27, 0.7062, 0.2426, 0.7397, 0.3107, 0.716, 0.27, 0.7062, 0.3523, 0.7108, 0.4162, 0.7629, 0.3795, 0.7427, 0.3523, 0.7108, 0.3758, 0.7473, 0.4162, 0.7629, 0.3758, 0.7473, 0.4194, 0.8047, 0.4162, 0.7629, 0.4372, 0.8427, 0.4074, 0.9195, 0.4153, 0.8784, 0.4372, 0.8427, 0.4098, 0.8763, 0.4074, 0.9195, 0.4098, 0.8763, 0.3686, 0.9355, 0.4074, 0.9195, 0.342, 0.8941, 0.2976, 0.9485, 0.3686, 0.9355, 0.342, 0.8941, 0.2597, 0.8895, 0.2976, 0.9485, 0.2597, 0.8895, 0.2286, 0.9276, 0.2976, 0.9485, 0.2597, 0.8895, 0.1943, 0.8641, 0.2286, 0.9276, 0.2597, 0.8895, 0.2386, 0.8098, 0.1943, 0.8641, 0.2386, 0.8098, 0.1928, 0.792, 0.1943, 0.8641, 0.2386, 0.8098, 0.2426, 0.7397, 0.1928, 0.792, 0.2386, 0.8098, 0.308, 0.7651, 0.2426, 0.7397, 0.308, 0.7651, 0.3107, 0.716, 0.2426, 0.7397, 0.4098, 0.8763, 0.342, 0.8941, 0.3686, 0.9355, 0.4098, 0.8763, 0.3718, 0.8173, 0.342, 0.8941, 0.3718, 0.8173, 0.304, 0.8352, 0.342, 0.8941, 0.308, 0.7651, 0.3758, 0.7473, 0.3107, 0.716, 0.308, 0.7651, 0.3718, 0.8173, 0.3758, 0.7473, 0.3718, 0.8173, 0.4194, 0.8047, 0.3758, 0.7473, 0.5205, 0.006693, 0.621, 0.01226, 0.5203, 0.004244, 0.3356, 0.00774, 0.5205, 0.006693, 0.5203, 0.004244, 0.3375, 0.005857, 0.1539, 0.013, 0.3356, 0.00774, 0.3375, 0.005857, 0.1399, 0.007418, 0.1399, 0.007418, 0.02366, 0.01521, 0.1539, 0.013, 0.8038, 0.2212, 0.7597, 0.2078, 0.706, 0.3118, 0.7577, 0.3326, 0.7785, 0.1147, 0.7597, 0.2078, 0.8038, 0.2212, 0.8337, 0.1286, 0.7206, 0.1946, 0.697, 0.185, 0.6332, 0.2762, 0.6605, 0.2912, 0.8337, 0.1286, 0.8038, 0.2212, 0.8413, 0.2312, 0.8803, 0.139, 0.7597, 0.2078, 0.7206, 0.1946, 0.6605, 0.2912, 0.706, 0.3118, 0.8803, 0.139, 0.8413, 0.2312, 0.8619, 0.235, 0.906, 0.143, 0.8413, 0.2312, 0.8038, 0.2212, 0.7577, 0.3326, 0.8017, 0.3479, 0.906, 0.143, 0.8619, 0.235, 0.8602, 0.2316, 0.9037, 0.1396, 0.8602, 0.2316, 0.8619, 0.235, 0.8262, 0.3537, 0.8247, 0.3484, 0.9037, 0.1396, 0.8602, 0.2316, 0.8367, 0.222, 0.8742, 0.1296, 0.7976, 0.2087, 0.8367, 0.222, 0.7974, 0.3335, 0.7519, 0.3128, 0.8742, 0.1296, 0.8367, 0.222, 0.7976, 0.2087, 0.8253, 0.1157, 0.716, 0.1854, 0.7534, 0.1953, 0.7002, 0.2921, 0.6562, 0.2767, 0.8253, 0.1157, 0.7976, 0.2087, 0.7534, 0.1953, 0.7701, 0.1017, 0.697, 0.185, 0.6954, 0.1816, 0.6317, 0.2709, 0.6332, 0.2762, 0.7701, 0.1017, 0.7534, 0.1953, 0.716, 0.1854, 0.7234, 0.09134, 0.8619, 0.235, 0.8413, 0.2312, 0.8017, 0.3479, 0.8262, 0.3537, 0.7234, 0.09134, 0.716, 0.1854, 0.6954, 0.1816, 0.6978, 0.08735, 0.7653, 0.09721, 0.8598, 0.1212, 0.9397, 0.139, 0.9836, 0.1458, 0.9798, 0.1399, 0.9292, 0.1227, 0.8454, 0.09902, 0.7509, 0.07506, 0.6709, 0.05728, 0.627, 0.05044, 0.6309, 0.05637, 0.6815, 0.07349, 0.8367, 0.222, 0.8602, 0.2316, 0.8247, 0.3484, 0.7974, 0.3335, 0.6978, 0.08735, 0.6954, 0.1816, 0.697, 0.185, 0.7, 0.09081, 0.7534, 0.1953, 0.7976, 0.2087, 0.7519, 0.3128, 0.7002, 0.2921, 0.7577, 0.3326, 0.706, 0.3118, 0.6605, 0.2912, 0.6332, 0.2762, 0.6317, 0.2709, 0.6562, 0.2767, 0.7002, 0.2921, 0.7519, 0.3128, 0.7974, 0.3335, 0.8247, 0.3484, 0.8262, 0.3537, 0.8017, 0.3479, 0.7, 0.09081, 0.697, 0.185, 0.7206, 0.1946, 0.7296, 0.1008, 0.6954, 0.1816, 0.716, 0.1854, 0.6562, 0.2767, 0.6317, 0.2709, 0.7296, 0.1008, 0.7206, 0.1946, 0.7597, 0.2078, 0.7785, 0.1147, 0.7598, 0.1186, 0.676, 0.09493, 0.6254, 0.07781, 0.6215, 0.07187, 0.6654, 0.07871, 0.7454, 0.09649, 0.8399, 0.1205, 0.9237, 0.1442, 0.9743, 0.1613, 0.9781, 0.1672, 0.9342, 0.1604, 0.8543, 0.1426, 0.9292, 0.1227, 0.9237, 0.1442, 0.8399, 0.1205, 0.8454, 0.09902, 0.9397, 0.139, 0.9342, 0.1604, 0.9781, 0.1672, 0.9836, 0.1458, 0.627, 0.05044, 0.6215, 0.07187, 0.6254, 0.07781, 0.6309, 0.05637, 0.8454, 0.09902, 0.8399, 0.1205, 0.7454, 0.09649, 0.7509, 0.07506, 0.9836, 0.1458, 0.9781, 0.1672, 0.9743, 0.1613, 0.9798, 0.1399, 0.6309, 0.05637, 0.6254, 0.07781, 0.676, 0.09493, 0.6815, 0.07349, 0.7653, 0.09721, 0.7598, 0.1186, 0.8543, 0.1426, 0.8598, 0.1212, 0.7509, 0.07506, 0.7454, 0.09649, 0.6654, 0.07871, 0.6709, 0.05728, 0.9798, 0.1399, 0.9743, 0.1613, 0.9237, 0.1442, 0.9292, 0.1227, 0.6815, 0.07349, 0.676, 0.09493, 0.7598, 0.1186, 0.7653, 0.09721, 0.8598, 0.1212, 0.8543, 0.1426, 0.9342, 0.1604, 0.9397, 0.139, 0.6709, 0.05728, 0.6654, 0.07871, 0.6215, 0.07187, 0.627, 0.05044, 0.763, 0.8941, 0.7603, 0.8897, 0.87, 0.8597, 0.8714, 0.8626, 0.6359, 0.963, 0.7632, 0.8862, 0.7605, 0.8818, 0.6332, 0.9586, 0.7603, 0.8897, 0.7591, 0.8835, 0.8695, 0.8555, 0.87, 0.8597, 0.6332, 0.9586, 0.7605, 0.8818, 0.7591, 0.8835, 0.6318, 0.9604, 0.7605, 0.8818, 0.7632, 0.8862, 0.8719, 0.8573, 0.8705, 0.8544, 0.6318, 0.9604, 0.7591, 0.8835, 0.7603, 0.8897, 0.633, 0.9666, 0.7632, 0.8862, 0.7644, 0.8924, 0.8723, 0.8615, 0.8719, 0.8573, 0.633, 0.9666, 0.7603, 0.8897, 0.763, 0.8941, 0.6357, 0.971, 0.7591, 0.8835, 0.7605, 0.8818, 0.8705, 0.8544, 0.8695, 0.8555, 0.8705, 0.8544, 0.8719, 0.8573, 0.8723, 0.8615, 0.8714, 0.8626, 0.87, 0.8597, 0.8695, 0.8555, 0.6357, 0.971, 0.763, 0.8941, 0.7644, 0.8924, 0.6371, 0.9692, 0.7644, 0.8924, 0.763, 0.8941, 0.8714, 0.8626, 0.8723, 0.8615, 0.6371, 0.9692, 0.7644, 0.8924, 0.7632, 0.8862, 0.6359, 0.963, 0.8698, 0.8604, 0.8691, 0.8593, 0.9392, 0.8578, 0.9397, 0.8589, 0.8691, 0.8593, 0.8688, 0.8578, 0.939, 0.8563, 0.9392, 0.8578, 0.8692, 0.8574, 0.8698, 0.8584, 0.9399, 0.8569, 0.9394, 0.8558, 0.8698, 0.8584, 0.8701, 0.8599, 0.9401, 0.8585, 0.9399, 0.8569, 0.8688, 0.8578, 0.8692, 0.8574, 0.9394, 0.8558, 0.939, 0.8563, 0.9394, 0.8558, 0.9399, 0.8569, 0.9401, 0.8585, 0.9397, 0.8589, 0.9392, 0.8578, 0.939, 0.8563, 0.8701, 0.8599, 0.8698, 0.8604, 0.9397, 0.8589, 0.9401, 0.8585, 0.869, 0.8611, 0.8695, 0.8602, 0.9135, 0.9082, 0.9127, 0.9089, 0.8695, 0.8602, 0.8704, 0.8589, 0.9147, 0.9072, 0.9135, 0.9082, 0.8709, 0.8585, 0.8704, 0.8594, 0.9144, 0.9074, 0.9151, 0.9068, 0.8704, 0.8594, 0.8694, 0.8607, 0.9132, 0.9085, 0.9144, 0.9074, 0.8704, 0.8589, 0.8709, 0.8585, 0.9151, 0.9068, 0.9147, 0.9072, 0.9151, 0.9068, 0.9144, 0.9074, 0.9132, 0.9085, 0.9127, 0.9089, 0.9135, 0.9082, 0.9147, 0.9072, 0.8694, 0.8607, 0.869, 0.8611, 0.9127, 0.9089, 0.9132, 0.9085, 0.8719, 0.8579, 0.8704, 0.8581, 0.8798, 0.8019, 0.8813, 0.802, 0.8704, 0.8581, 0.8691, 0.858, 0.8786, 0.8014, 0.8798, 0.8019, 0.8694, 0.8577, 0.8709, 0.8575, 0.8803, 0.8012, 0.8789, 0.801, 0.8709, 0.8575, 0.8721, 0.8576, 0.8816, 0.8017, 0.8803, 0.8012, 0.8691, 0.858, 0.8694, 0.8577, 0.8789, 0.801, 0.8786, 0.8014, 0.8789, 0.801, 0.8803, 0.8012, 0.8816, 0.8017, 0.8813, 0.802, 0.8798, 0.8019, 0.8786, 0.8014, 0.8721, 0.8576, 0.8719, 0.8579, 0.8813, 0.802, 0.8816, 0.8017, 0.7792, 0.8189, 0.7774, 0.8127, 0.6623, 0.8578, 0.6638, 0.8617, 0.9422, 0.7954, 0.782, 0.8157, 0.7802, 0.8095, 0.9381, 0.7906, 0.7774, 0.8127, 0.7778, 0.808, 0.6623, 0.8548, 0.6623, 0.8578, 0.9381, 0.7906, 0.7802, 0.8095, 0.7778, 0.808, 0.9357, 0.7906, 0.7802, 0.8095, 0.782, 0.8157, 0.6653, 0.8597, 0.6638, 0.8557, 0.9357, 0.7906, 0.7778, 0.808, 0.7774, 0.8127, 0.9373, 0.7954, 0.782, 0.8157, 0.7816, 0.8204, 0.6653, 0.8627, 0.6653, 0.8597, 0.9373, 0.7954, 0.7774, 0.8127, 0.7792, 0.8189, 0.9414, 0.8003, 0.7778, 0.808, 0.7802, 0.8095, 0.6638, 0.8557, 0.6623, 0.8548, 0.6638, 0.8557, 0.6653, 0.8597, 0.6653, 0.8627, 0.6638, 0.8617, 0.6623, 0.8578, 0.6623, 0.8548, 0.9414, 0.8003, 0.7792, 0.8189, 0.7816, 0.8204, 0.9438, 0.8003, 0.7816, 0.8204, 0.7792, 0.8189, 0.6638, 0.8617, 0.6653, 0.8627, 0.9438, 0.8003, 0.7816, 0.8204, 0.782, 0.8157, 0.9422, 0.7954, 0.665, 0.8594, 0.6646, 0.8579, 0.6016, 0.8903, 0.6022, 0.8918, 0.6646, 0.8579, 0.6647, 0.8568, 0.6016, 0.8892, 0.6016, 0.8903, 0.6653, 0.8571, 0.6657, 0.8586, 0.6028, 0.891, 0.6022, 0.8896, 0.6657, 0.8586, 0.6656, 0.8598, 0.6028, 0.8921, 0.6028, 0.891, 0.6647, 0.8568, 0.6653, 0.8571, 0.6022, 0.8896, 0.6016, 0.8892, 0.6022, 0.8896, 0.6028, 0.891, 0.6028, 0.8921, 0.6022, 0.8918, 0.6016, 0.8903, 0.6016, 0.8892, 0.6656, 0.8598, 0.665, 0.8594, 0.6022, 0.8918, 0.6028, 0.8921, 0.666, 0.8596, 0.6646, 0.8588, 0.6452, 0.9199, 0.6467, 0.9204, 0.6646, 0.8588, 0.6637, 0.8585, 0.6442, 0.9198, 0.6452, 0.9199, 0.6642, 0.8589, 0.6656, 0.8597, 0.6462, 0.9208, 0.6446, 0.9203, 0.6656, 0.8597, 0.6665, 0.86, 0.6472, 0.9208, 0.6462, 0.9208, 0.6637, 0.8585, 0.6642, 0.8589, 0.6446, 0.9203, 0.6442, 0.9198, 0.6446, 0.9203, 0.6462, 0.9208, 0.6472, 0.9208, 0.6467, 0.9204, 0.6452, 0.9199, 0.6442, 0.9198, 0.6665, 0.86, 0.666, 0.8596, 0.6467, 0.9204, 0.6472, 0.9208, 0.6622, 0.8584, 0.663, 0.8575, 0.6316, 0.8153, 0.6309, 0.8164, 0.663, 0.8575, 0.6645, 0.8571, 0.6329, 0.8146, 0.6316, 0.8153, 0.6652, 0.8575, 0.6643, 0.8584, 0.6329, 0.8161, 0.6336, 0.815, 0.6643, 0.8584, 0.6628, 0.8588, 0.6316, 0.8168, 0.6329, 0.8161, 0.6645, 0.8571, 0.6652, 0.8575, 0.6336, 0.815, 0.6329, 0.8146, 0.6336, 0.815, 0.6329, 0.8161, 0.6316, 0.8168, 0.6309, 0.8164, 0.6316, 0.8153, 0.6329, 0.8146, 0.6628, 0.8588, 0.6622, 0.8584, 0.6309, 0.8164, 0.6316, 0.8168, 0.7446, 0.6924, 0.5776, 0.7147, 0.5787, 0.7365, 0.7463, 0.7279, 0.7439, 0.6747, 0.7446, 0.6924, 0.953, 0.6586, 0.9521, 0.638, 0.7439, 0.6747, 0.5772, 0.7038, 0.5776, 0.7147, 0.7446, 0.6924, 0.7446, 0.6924, 0.7463, 0.7279, 0.955, 0.6999, 0.953, 0.6586, 0.7466, 0.7279, 0.5789, 0.7365, 0.5778, 0.7147, 0.7449, 0.6925, 0.7463, 0.7279, 0.7474, 0.7457, 0.9562, 0.7205, 0.955, 0.6999, 0.7449, 0.6925, 0.5778, 0.7147, 0.5772, 0.7038, 0.7439, 0.6747, 0.7474, 0.7457, 0.7466, 0.7279, 0.9554, 0.6999, 0.9562, 0.7205, 0.5772, 0.7038, 0.5778, 0.7147, 0.5789, 0.7365, 0.5793, 0.7474, 0.5787, 0.7365, 0.5776, 0.7147, 0.7466, 0.7279, 0.7449, 0.6925, 0.9533, 0.6586, 0.9554, 0.6999, 0.7463, 0.7279, 0.5787, 0.7365, 0.5793, 0.7474, 0.7474, 0.7457, 0.7449, 0.6925, 0.7439, 0.6747, 0.9521, 0.638, 0.9533, 0.6586, 0.7474, 0.7457, 0.5793, 0.7474, 0.5789, 0.7365, 0.7466, 0.7279, 0.8588, 0.5477, 0.8307, 0.5209, 0.828, 0.4835, 0.8522, 0.4573, 0.8892, 0.4577, 0.9173, 0.4845, 0.92, 0.522, 0.8958, 0.5482, 0.905, 0.584, 0.8315, 0.5721, 0.869, 0.5484, 0.9062, 0.5544, 0.9184, 0.4009, 0.974, 0.4538, 0.9173, 0.4845, 0.8892, 0.4577, 0.8315, 0.5721, 0.7918, 0.5131, 0.8489, 0.5186, 0.869, 0.5484, 0.8452, 0.4, 0.9184, 0.4009, 0.8892, 0.4577, 0.8522, 0.4573, 0.7918, 0.5131, 0.8091, 0.4416, 0.8576, 0.4824, 0.8489, 0.5186, 0.7973, 0.4518, 0.8452, 0.4, 0.8522, 0.4573, 0.828, 0.4835, 0.8091, 0.4416, 0.8733, 0.3994, 0.8901, 0.4611, 0.8576, 0.4824, 0.8028, 0.5259, 0.7973, 0.4518, 0.828, 0.4835, 0.8307, 0.5209, 0.8733, 0.3994, 0.9468, 0.4113, 0.9273, 0.4671, 0.8901, 0.4611, 0.9795, 0.5279, 0.9316, 0.5797, 0.8958, 0.5482, 0.92, 0.522, 0.8584, 0.5788, 0.8028, 0.5259, 0.8307, 0.5209, 0.8588, 0.5477, 0.9468, 0.4113, 0.9866, 0.4703, 0.9474, 0.497, 0.9273, 0.4671, 0.869, 0.5484, 0.8489, 0.5186, 0.8576, 0.4824, 0.8901, 0.4611, 0.9273, 0.4671, 0.9474, 0.497, 0.9386, 0.5331, 0.9062, 0.5544, 0.9316, 0.5797, 0.8584, 0.5788, 0.8588, 0.5477, 0.8958, 0.5482, 0.9866, 0.4703, 0.9693, 0.5419, 0.9386, 0.5331, 0.9474, 0.497, 0.974, 0.4538, 0.9795, 0.5279, 0.92, 0.522, 0.9173, 0.4845, 0.9693, 0.5419, 0.905, 0.584, 0.9062, 0.5544, 0.9386, 0.5331, 0.6304, 0.5157, 0.6134, 0.4907, 0.6196, 0.4626, 0.6451, 0.4478, 0.6752, 0.455, 0.6921, 0.48, 0.686, 0.5081, 0.6604, 0.523, 0.6919, 0.4385, 0.7254, 0.488, 0.6921, 0.48, 0.6752, 0.455, 0.6325, 0.4243, 0.6919, 0.4385, 0.6752, 0.455, 0.6451, 0.4478, 0.5819, 0.4536, 0.6325, 0.4243, 0.6451, 0.4478, 0.6196, 0.4626, 0.5698, 0.5093, 0.5819, 0.4536, 0.6196, 0.4626, 0.6134, 0.4907, 0.7133, 0.5437, 0.6627, 0.573, 0.6604, 0.523, 0.686, 0.5081, 0.6033, 0.5587, 0.5698, 0.5093, 0.6134, 0.4907, 0.6304, 0.5157, 0.6627, 0.573, 0.6033, 0.5587, 0.6304, 0.5157, 0.6604, 0.523, 0.7254, 0.488, 0.7133, 0.5437, 0.686, 0.5081, 0.6921, 0.48, 0.6375, 0.5189, 0.6156, 0.4974, 0.6155, 0.4674, 0.6373, 0.4465, 0.6681, 0.4469, 0.69, 0.4684, 0.6902, 0.4984, 0.6684, 0.5194, 0.6803, 0.4211, 0.7237, 0.4637, 0.69, 0.4684, 0.6681, 0.4469, 0.6193, 0.4202, 0.6803, 0.4211, 0.6681, 0.4469, 0.6373, 0.4465, 0.5762, 0.4616, 0.6193, 0.4202, 0.6373, 0.4465, 0.6155, 0.4674, 0.5765, 0.521, 0.5762, 0.4616, 0.6155, 0.4674, 0.6156, 0.4974, 0.7239, 0.5231, 0.6809, 0.5644, 0.6684, 0.5194, 0.6902, 0.4984, 0.6198, 0.5636, 0.5765, 0.521, 0.6156, 0.4974, 0.6375, 0.5189, 0.6809, 0.5644, 0.6198, 0.5636, 0.6375, 0.5189, 0.6684, 0.5194, 0.7237, 0.4637, 0.7239, 0.5231, 0.6902, 0.4984, 0.69, 0.4684, 0.6196, 0.5221, 0.5984, 0.5017, 0.5989, 0.4719, 0.6208, 0.4502, 0.6513, 0.4492, 0.6725, 0.4696, 0.672, 0.4994, 0.6501, 0.5211, 0.6732, 0.4241, 0.7152, 0.4644, 0.6725, 0.4696, 0.6513, 0.4492, 0.6129, 0.426, 0.6732, 0.4241, 0.6513, 0.4492, 0.6208, 0.4502, 0.5695, 0.469, 0.6129, 0.426, 0.6208, 0.4502, 0.5989, 0.4719, 0.5686, 0.5279, 0.5695, 0.469, 0.5989, 0.4719, 0.5984, 0.5017, 0.7143, 0.5233, 0.6709, 0.5663, 0.6501, 0.5211, 0.672, 0.4994, 0.6106, 0.5682, 0.5686, 0.5279, 0.5984, 0.5017, 0.6196, 0.5221, 0.6709, 0.5663, 0.6106, 0.5682, 0.6196, 0.5221, 0.6501, 0.5211, 0.7152, 0.4644, 0.7143, 0.5233, 0.672, 0.4994, 0.6725, 0.4696, 0.6381, 0.5176, 0.6187, 0.4935, 0.6206, 0.4634, 0.6426, 0.4449, 0.6719, 0.4489, 0.6913, 0.473, 0.6894, 0.5031, 0.6674, 0.5216, 0.6762, 0.4228, 0.7145, 0.4704, 0.6913, 0.473, 0.6719, 0.4489, 0.6182, 0.415, 0.6762, 0.4228, 0.6719, 0.4489, 0.6426, 0.4449, 0.5747, 0.4515, 0.6182, 0.415, 0.6426, 0.4449, 0.6206, 0.4634, 0.571, 0.5111, 0.5747, 0.4515, 0.6206, 0.4634, 0.6187, 0.4935, 0.7108, 0.53, 0.6672, 0.5666, 0.6674, 0.5216, 0.6894, 0.5031, 0.6093, 0.5587, 0.571, 0.5111, 0.6187, 0.4935, 0.6381, 0.5176, 0.6672, 0.5666, 0.6093, 0.5587, 0.6381, 0.5176, 0.6674, 0.5216, 0.7145, 0.4704, 0.7108, 0.53, 0.6894, 0.5031, 0.6913, 0.473])
me_icosphere.materials.append(mat_mat_snowman)
me_icosphere.use_remesh_preserve_volume = False
me_icosphere.use_remesh_preserve_attributes = False
me_icosphere.use_mirror_vertex_groups = False
me_icosphere.update()

# ---- objects
ob_icosphere = bpy.data.objects.new('Icosphere', me_icosphere)

# ---- transforms, parenting, visibility, modifiers, constraints
ob_icosphere.location = (0.0, 0.0, 0.0)
ob_icosphere.rotation_euler = (1.571, 0.0, 0.0)
ob_icosphere.lineart.crease_threshold = 0.0

# ---- collection membership
col_collection_1.objects.link(ob_icosphere)

# ---- scene / render settings (as saved in the file)
scene.frame_start = 1; scene.frame_end = 250; scene.frame_set(1)
scene.render.engine = 'BLENDER_EEVEE_NEXT'
scene.render.resolution_percentage = 50
scene.render.dither_intensity = 0.0
scene.cycles.use_denoising = False
scene.cycles.samples = 128
scene.cycles.sampling_pattern = 'TABULATED_SOBOL'
scene.cycles.use_adaptive_sampling = False
scene.cycles.use_light_tree = False
scene.cycles.blur_glossy = 0.0
scene.cycles.sample_clamp_indirect = 0.0
scene.view_settings.view_transform = 'Standard'
bpy.context.view_layer.update()

# ---- added for rendering (the .blend has no active camera and no usable light): camera, sun
cam_auto = bpy.data.cameras.new('AutoCamera')
cam_auto.lens = 50.0
cam_auto.sensor_width = 36.0
cam_auto.clip_end = 1000.0
ob_auto_camera = bpy.data.objects.new('AutoCamera', cam_auto)
scene.collection.objects.link(ob_auto_camera)
ob_auto_camera.location = (2.47162, -3.06792, 3.06991)
ob_auto_camera.rotation_euler = (1.09748, -7.21219e-08, 0.694738)
scene.camera = ob_auto_camera
light_auto_sun = bpy.data.lights.new('AutoSun', 'SUN')
light_auto_sun.energy = 3.0
light_auto_sun.angle = 0.0523599
ob_auto_sun = bpy.data.objects.new('AutoSun', light_auto_sun)
scene.collection.objects.link(ob_auto_sun)
ob_auto_sun.rotation_euler = (0.872665, 0.174533, 0.523599)
bpy.context.view_layer.update()

